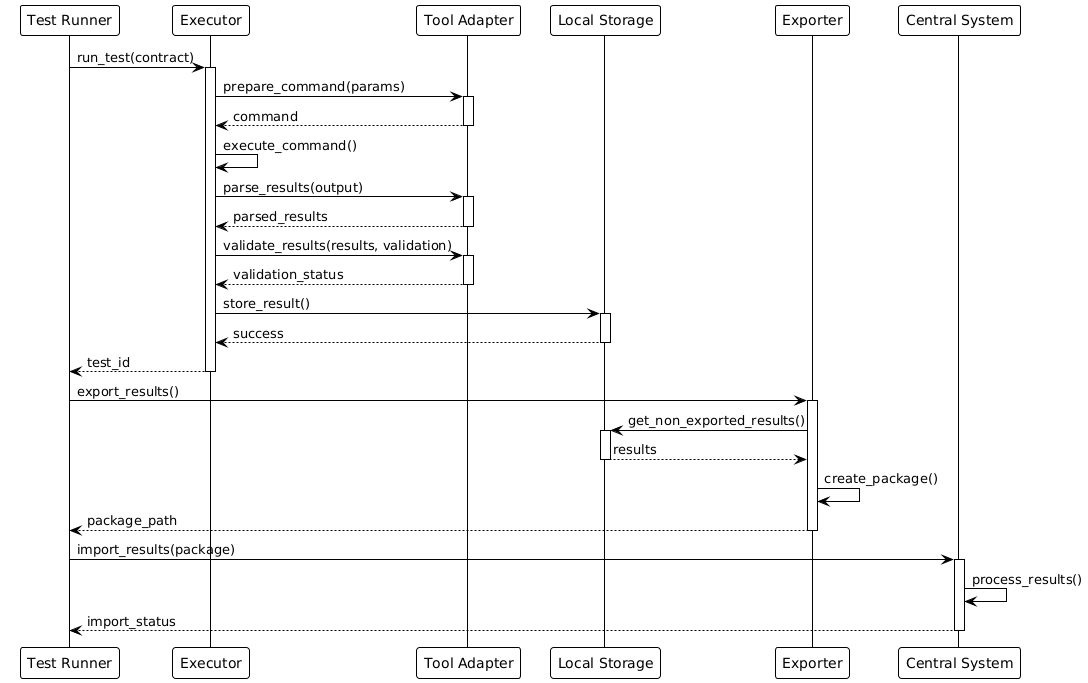

The diagram above was rendered by PlantUML. Its source (embedded in the PNG):
@startuml
!theme plain
participant "Test Runner" as Runner
participant "Executor" as Executor
participant "Tool Adapter" as Adapter
participant "Local Storage" as Storage
participant "Exporter" as Exporter
participant "Central System" as Central

Runner -> Executor: run_test(contract)
activate Executor

Executor -> Adapter: prepare_command(params)
activate Adapter
Adapter --> Executor: command
deactivate Adapter

Executor -> Executor: execute_command()

Executor -> Adapter: parse_results(output)
activate Adapter
Adapter --> Executor: parsed_results
deactivate Adapter

Executor -> Adapter: validate_results(results, validation)
activate Adapter
Adapter --> Executor: validation_status
deactivate Adapter

Executor -> Storage: store_result()
activate Storage
Storage --> Executor: success
deactivate Storage

Executor --> Runner: test_id
deactivate Executor

Runner -> Exporter: export_results()
activate Exporter
Exporter -> Storage: get_non_exported_results()
activate Storage
Storage --> Exporter: results
deactivate Storage

Exporter -> Exporter: create_package()
Exporter --> Runner: package_path
deactivate Exporter

Runner -> Central: import_results(package)
activate Central
Central -> Central: process_results()
Central --> Runner: import_status
deactivate Central
@enduml